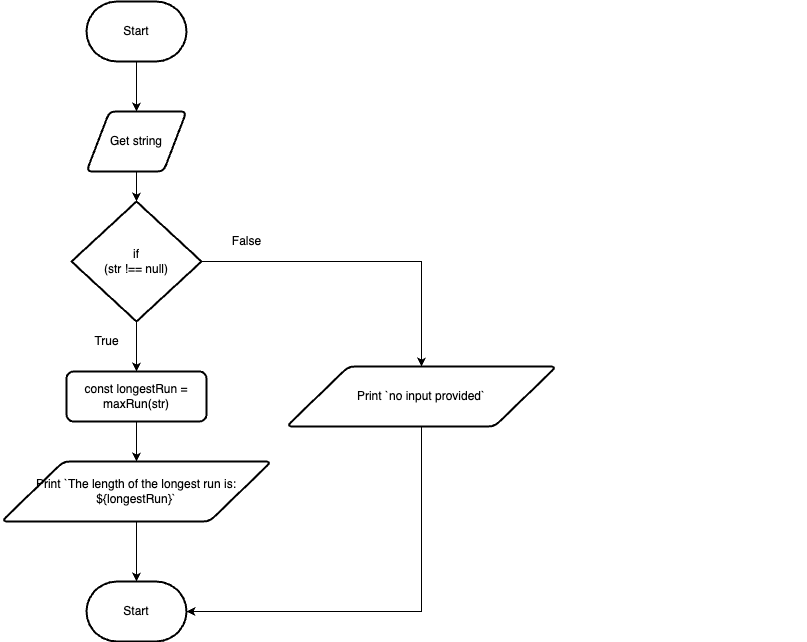

The diagram above was exported from draw.io. Its source (the exported page's mxGraphModel, read from the mxfile embedded in the PNG):
<mxGraphModel dx="636" dy="544" grid="1" gridSize="10" guides="1" tooltips="1" connect="1" arrows="1" fold="1" page="1" pageScale="1" pageWidth="827" pageHeight="1169" math="0" shadow="0">
  <root>
    <mxCell id="0" />
    <mxCell id="1" parent="0" />
    <mxCell id="18" value="" style="edgeStyle=none;html=1;" edge="1" parent="1" source="15" target="17">
      <mxGeometry relative="1" as="geometry" />
    </mxCell>
    <mxCell id="26" style="edgeStyle=orthogonalEdgeStyle;html=1;exitX=1;exitY=0.5;exitDx=0;exitDy=0;exitPerimeter=0;entryX=0.5;entryY=0;entryDx=0;entryDy=0;rounded=0;" edge="1" parent="1" source="15" target="25">
      <mxGeometry relative="1" as="geometry" />
    </mxCell>
    <mxCell id="15" value="if &lt;br&gt;(str !== null)" style="strokeWidth=2;html=1;shape=mxgraph.flowchart.decision;whiteSpace=wrap;" vertex="1" parent="1">
      <mxGeometry x="175" y="320" width="130" height="120" as="geometry" />
    </mxCell>
    <mxCell id="6" value="" style="edgeStyle=none;html=1;" edge="1" parent="1" source="2">
      <mxGeometry relative="1" as="geometry">
        <mxPoint x="240" y="230" as="targetPoint" />
      </mxGeometry>
    </mxCell>
    <mxCell id="2" value="Start" style="strokeWidth=2;html=1;shape=mxgraph.flowchart.terminator;whiteSpace=wrap;" vertex="1" parent="1">
      <mxGeometry x="190" y="120" width="100" height="60" as="geometry" />
    </mxCell>
    <mxCell id="16" value="" style="edgeStyle=none;html=1;" edge="1" parent="1" source="14" target="15">
      <mxGeometry relative="1" as="geometry" />
    </mxCell>
    <mxCell id="14" value="Get string" style="shape=parallelogram;html=1;strokeWidth=2;perimeter=parallelogramPerimeter;whiteSpace=wrap;rounded=1;arcSize=12;size=0.23;" vertex="1" parent="1">
      <mxGeometry x="190" y="230" width="100" height="60" as="geometry" />
    </mxCell>
    <mxCell id="21" value="" style="edgeStyle=none;html=1;" edge="1" parent="1" source="17" target="20">
      <mxGeometry relative="1" as="geometry" />
    </mxCell>
    <mxCell id="17" value="const longestRun = maxRun(str)" style="rounded=1;whiteSpace=wrap;html=1;absoluteArcSize=1;arcSize=14;strokeWidth=2;" vertex="1" parent="1">
      <mxGeometry x="170" y="490" width="140" height="50" as="geometry" />
    </mxCell>
    <mxCell id="19" value="&lt;div style=&quot;color: rgb(204, 204, 204); background-color: rgb(31, 31, 31); font-family: Menlo, Monaco, &amp;quot;Courier New&amp;quot;, monospace; font-weight: normal; font-size: 12px; line-height: 18px;&quot;&gt;&lt;div&gt;&lt;/div&gt;&lt;/div&gt;" style="text;whiteSpace=wrap;html=1;" vertex="1" parent="1">
      <mxGeometry x="430" y="540" width="480" height="40" as="geometry" />
    </mxCell>
    <mxCell id="23" value="" style="edgeStyle=none;html=1;" edge="1" parent="1" source="20" target="22">
      <mxGeometry relative="1" as="geometry" />
    </mxCell>
    <mxCell id="20" value="Print `The length of the longest run is: ${longestRun}`" style="shape=parallelogram;html=1;strokeWidth=2;perimeter=parallelogramPerimeter;whiteSpace=wrap;rounded=1;arcSize=12;size=0.23;" vertex="1" parent="1">
      <mxGeometry x="105" y="580" width="270" height="60" as="geometry" />
    </mxCell>
    <mxCell id="22" value="Start" style="strokeWidth=2;html=1;shape=mxgraph.flowchart.terminator;whiteSpace=wrap;" vertex="1" parent="1">
      <mxGeometry x="190" y="700" width="100" height="60" as="geometry" />
    </mxCell>
    <mxCell id="27" style="edgeStyle=orthogonalEdgeStyle;rounded=0;html=1;exitX=0.5;exitY=1;exitDx=0;exitDy=0;entryX=1;entryY=0.5;entryDx=0;entryDy=0;entryPerimeter=0;" edge="1" parent="1" source="25" target="22">
      <mxGeometry relative="1" as="geometry" />
    </mxCell>
    <mxCell id="25" value="Print `no input provided`" style="shape=parallelogram;html=1;strokeWidth=2;perimeter=parallelogramPerimeter;whiteSpace=wrap;rounded=1;arcSize=12;size=0.23;" vertex="1" parent="1">
      <mxGeometry x="390" y="485" width="270" height="60" as="geometry" />
    </mxCell>
    <mxCell id="28" value="True" style="text;html=1;align=center;verticalAlign=middle;resizable=0;points=[];autosize=1;strokeColor=none;fillColor=none;" vertex="1" parent="1">
      <mxGeometry x="185" y="445" width="50" height="30" as="geometry" />
    </mxCell>
    <mxCell id="29" value="False" style="text;html=1;align=center;verticalAlign=middle;resizable=0;points=[];autosize=1;strokeColor=none;fillColor=none;" vertex="1" parent="1">
      <mxGeometry x="325" y="345" width="50" height="30" as="geometry" />
    </mxCell>
  </root>
</mxGraphModel>